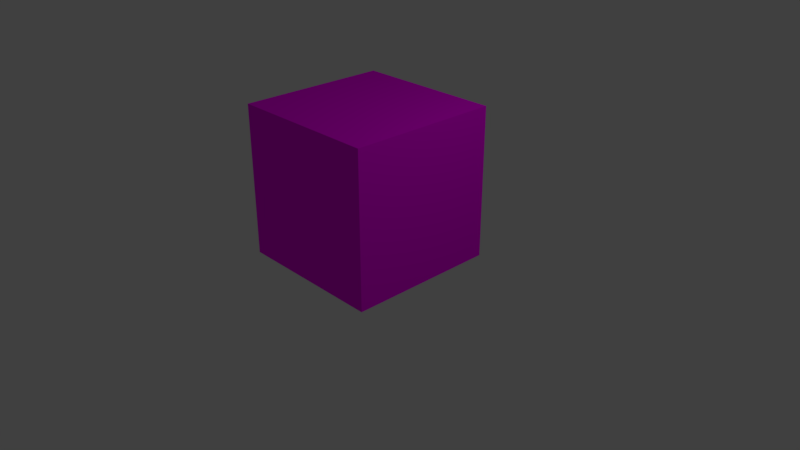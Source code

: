 # Source: PowerPlant.blend  (saved by Blender 2.79.0; exported with 4.5.12 LTS)
import bpy
from mathutils import Matrix  # noqa: F401  (used for matrix-valued properties, if any)

bpy.ops.wm.read_factory_settings(use_empty=True)
scene = bpy.context.scene
scene.name = 'Scene'

# ---- collections
col_collection_1 = bpy.data.collections.new('Collection 1'); scene.collection.children.link(col_collection_1)

# ---- images (referenced by path relative to the original .blend; pixels are not part of the script)
import os
ASSET_DIR = os.environ.get("B2B_ASSET_DIR", "")  # directory of the original .blend (textures are referenced by path, not embedded)
HERE = os.path.dirname(os.path.abspath(__file__))  # packed textures are extracted next to this script under _unpacked/

def load_image(name, relpath, width, height, colorspace="sRGB"):
    """Load a texture the original file referenced (path relative to the .blend, or extracted next to this script)."""
    p = next((c for c in (os.path.join(HERE, relpath), os.path.join(ASSET_DIR, relpath)) if relpath and os.path.exists(c)), "")
    if p:
        img = bpy.data.images.load(p, check_existing=True)
        img.name = name
    else:  # same state as the original file: an image datablock whose file is absent (Cycles renders it pink)
        img = bpy.data.images.new(name, width, height)
        img.source = "FILE"
        img.filepath = "//" + (relpath or name)
    img.colorspace_settings.name = colorspace
    return img
img_detail = load_image('Detail', 'Detail.png', 1024, 1024, 'sRGB')
img_albedo = load_image('Albedo', '', 4096, 4096, 'sRGB')

# ---- materials (node trees are filled in below, after node groups)
mat_material = bpy.data.materials.new('Material')
mat_material.alpha_threshold = 0.0
mat_material.preview_render_type = 'CUBE'
mat_material.roughness = 0.5
mat_material.line_color = (0.0, 0.0, 0.0, 1.0)

# ---- material node trees
mat_material.use_nodes = True; mat_material.node_tree.nodes.clear()
_N = mat_material.node_tree.nodes; _L = mat_material.node_tree.links
n0 = _N.new('ShaderNodeOutputMaterial'); n0.name = 'Material Output'; n0.location = (453, 306)
n1 = _N.new('ShaderNodeTexImage'); n1.name = 'Image Texture'; n1.location = (3, 173)
n1.width = 140
n1.image = img_detail
n2 = _N.new('ShaderNodeNormalMap'); n2.name = 'Normal Map'; n2.location = (223, 195)
n2.inputs[0].default_value = 10.0
n3 = _N.new('ShaderNodeTexImage'); n3.name = 'Image Texture.001'; n3.location = (-202, 325)
n3.width = 140
n3.image = img_albedo
n3.interpolation = 'Smart'
n4 = _N.new('ShaderNodeBsdfDiffuse'); n4.name = 'Diffuse BSDF'; n4.location = (35, 317)
n5 = _N.new('ShaderNodeDisplacement'); n5.name = 'Displacement'; n5.location = (0, 0)
n5.inputs[1].default_value = 0.0
n5.inputs[2].default_value = 0.1
_L.new(n4.outputs[0], n0.inputs[0])
_L.new(n1.outputs[0], n2.inputs[1])
_L.new(n3.outputs[0], n4.inputs[0])
_L.new(n2.outputs[0], n5.inputs[0])
_L.new(n5.outputs[0], n0.inputs[2])
n0.is_active_output = True

# ---- world
world_world = bpy.data.worlds.new('World'); scene.world = world_world
world_world.color = (0.05088, 0.05088, 0.05088)
world_world.use_sun_shadow = False
world_world.sun_shadow_jitter_overblur = 0.0
world_world.cycles.sampling_method = 'MANUAL'

# ---- cameras
cam_camera = bpy.data.cameras.new('Camera')
cam_camera.clip_end = 100.0
cam_camera.lens = 35.0
cam_camera.sensor_width = 32.0
cam_camera.sensor_height = 18.0
cam_camera.ortho_scale = 7.314
cam_camera.dof.focus_distance = 0.0

# ---- lights
light_lamp = bpy.data.lights.new('Lamp', 'POINT')
light_lamp.transmission_factor = 0.0
light_lamp.cutoff_distance = 30.0
light_lamp.energy = 100.0
light_lamp.shadow_buffer_clip_start = 1.001
light_lamp.shadow_soft_size = 0.1
light_lamp.shadow_maximum_resolution = 0.006
light_lamp.use_absolute_resolution = True

# ---- meshes
me_cube = bpy.data.meshes.new('Cube')
me_cube.from_pydata([(1.0, 1.0, -1.0), (1.0, -1.0, -1.0), (-1.0, -1.0, -1.0), (-1.0, 1.0, -1.0), (1.0, 1.0, 1.0), (1.0, -1.0, 1.0), (-1.0, -1.0, 1.0), (-1.0, 1.0, 1.0)], [], [(0, 1, 2, 3), (4, 7, 6, 5), (0, 4, 5, 1), (1, 5, 6, 2), (2, 6, 7, 3), (4, 0, 3, 7)])
_uv = me_cube.uv_layers.new(name='UVMap')
_uv.uv.foreach_set('vector', [0.6804, 0.01376, 0.9862, 0.01376, 0.9862, 0.3196, 0.6804, 0.3196, 0.3196, 0.3471, 0.3196, 0.6529, 0.01376, 0.6529, 0.01376, 0.3471, 0.6529, 0.3196, 0.3471, 0.3196, 0.3471, 0.01376, 0.6529, 0.01376, 0.01376, 0.3196, 0.01376, 0.01376, 0.3196, 0.01376, 0.3196, 0.3196, 0.3196, 0.9862, 0.01376, 0.9862, 0.01376, 0.6804, 0.3196, 0.6804, 0.3471, 0.3471, 0.6529, 0.3471, 0.6529, 0.6529, 0.3471, 0.6529])
me_cube.materials.append(mat_material)
me_cube.use_remesh_preserve_volume = False
me_cube.use_remesh_preserve_attributes = False
me_cube.use_mirror_vertex_groups = False
me_cube.update()

# ---- objects
ob_cube = bpy.data.objects.new('Cube', me_cube)
ob_lamp = bpy.data.objects.new('Lamp', light_lamp)
ob_camera = bpy.data.objects.new('Camera', cam_camera)

# ---- transforms, parenting, visibility, modifiers, constraints
ob_cube.location = (0.0, 0.0, 1.003)
ob_cube.lock_rotations_4d = False
ob_cube.empty_display_type = 'ARROWS'
ob_cube.lineart.crease_threshold = 0.0
ob_lamp.location = (4.076, 1.005, 5.904)
ob_lamp.rotation_euler = (0.6503, 0.05522, 1.866)
ob_lamp.lock_rotations_4d = False
ob_lamp.empty_display_type = 'ARROWS'
ob_lamp.color = (0.0, 0.0, 0.0, 0.0)
ob_lamp.lineart.crease_threshold = 0.0
ob_camera.location = (7.481, -6.508, 5.344)
ob_camera.rotation_euler = (1.109, 0.0, 0.8149)
ob_camera.lock_rotations_4d = False
ob_camera.empty_display_type = 'ARROWS'
ob_camera.color = (0.0, 0.0, 0.0, 0.0)
ob_camera.display_type = 'WIRE'
ob_camera.lineart.crease_threshold = 0.0

# ---- collection membership
col_collection_1.objects.link(ob_cube)
col_collection_1.objects.link(ob_lamp)
col_collection_1.objects.link(ob_camera)

# ---- scene / render settings (as saved in the file)
scene.camera = ob_camera
scene.frame_start = 1; scene.frame_end = 250; scene.frame_set(1)
scene.render.engine = 'CYCLES'
scene.render.resolution_percentage = 50
scene.render.dither_intensity = 0.0
scene.cycles.use_denoising = False
scene.cycles.samples = 128
scene.cycles.sampling_pattern = 'TABULATED_SOBOL'
scene.cycles.use_adaptive_sampling = False
scene.cycles.use_light_tree = False
scene.cycles.blur_glossy = 0.0
scene.cycles.sample_clamp_indirect = 0.0
scene.view_settings.view_transform = 'Standard'
bpy.context.view_layer.update()
